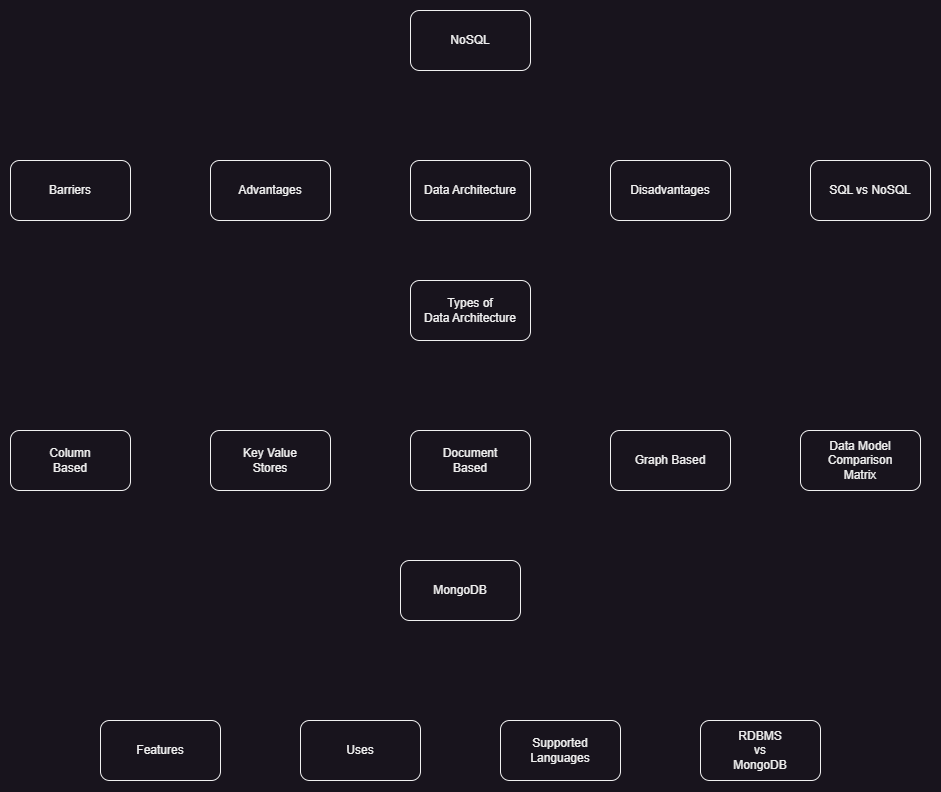

The diagram above was exported from draw.io. Its source (the exported page's mxGraphModel, read from the mxfile embedded in the PNG):
<mxGraphModel dx="2077" dy="932" grid="1" gridSize="10" guides="1" tooltips="1" connect="1" arrows="1" fold="1" page="1" pageScale="1" pageWidth="3300" pageHeight="2339" math="0" shadow="0">
  <root>
    <mxCell id="0" />
    <mxCell id="1" parent="0" />
    <mxCell id="2" value="NoSQL" style="rounded=1;whiteSpace=wrap;html=1;" vertex="1" parent="1">
      <mxGeometry x="530" y="90" width="120" height="60" as="geometry" />
    </mxCell>
    <mxCell id="3" value="Advantages" style="rounded=1;whiteSpace=wrap;html=1;" vertex="1" parent="1">
      <mxGeometry x="330" y="240" width="120" height="60" as="geometry" />
    </mxCell>
    <mxCell id="4" value="Disadvantages" style="rounded=1;whiteSpace=wrap;html=1;" vertex="1" parent="1">
      <mxGeometry x="730" y="240" width="120" height="60" as="geometry" />
    </mxCell>
    <mxCell id="5" value="Data Architecture" style="rounded=1;whiteSpace=wrap;html=1;" vertex="1" parent="1">
      <mxGeometry x="530" y="240" width="120" height="60" as="geometry" />
    </mxCell>
    <mxCell id="6" value="Types of&lt;div&gt;Data Architecture&lt;/div&gt;" style="rounded=1;whiteSpace=wrap;html=1;" vertex="1" parent="1">
      <mxGeometry x="530" y="360" width="120" height="60" as="geometry" />
    </mxCell>
    <mxCell id="7" value="Column&lt;div&gt;Based&lt;/div&gt;" style="rounded=1;whiteSpace=wrap;html=1;" vertex="1" parent="1">
      <mxGeometry x="130" y="510" width="120" height="60" as="geometry" />
    </mxCell>
    <mxCell id="8" value="Key Value&lt;div&gt;Stores&lt;/div&gt;" style="rounded=1;whiteSpace=wrap;html=1;" vertex="1" parent="1">
      <mxGeometry x="330" y="510" width="120" height="60" as="geometry" />
    </mxCell>
    <mxCell id="9" value="Graph Based" style="rounded=1;whiteSpace=wrap;html=1;" vertex="1" parent="1">
      <mxGeometry x="730" y="510" width="120" height="60" as="geometry" />
    </mxCell>
    <mxCell id="10" value="Document&lt;div&gt;Based&lt;/div&gt;" style="rounded=1;whiteSpace=wrap;html=1;" vertex="1" parent="1">
      <mxGeometry x="530" y="510" width="120" height="60" as="geometry" />
    </mxCell>
    <mxCell id="11" value="MongoDB" style="rounded=1;whiteSpace=wrap;html=1;" vertex="1" parent="1">
      <mxGeometry x="520" y="640" width="120" height="60" as="geometry" />
    </mxCell>
    <mxCell id="12" value="Features" style="rounded=1;whiteSpace=wrap;html=1;" vertex="1" parent="1">
      <mxGeometry x="220" y="800" width="120" height="60" as="geometry" />
    </mxCell>
    <mxCell id="13" value="Supported&lt;div&gt;Languages&lt;/div&gt;" style="rounded=1;whiteSpace=wrap;html=1;" vertex="1" parent="1">
      <mxGeometry x="620" y="800" width="120" height="60" as="geometry" />
    </mxCell>
    <mxCell id="14" value="RDBMS&lt;div&gt;vs&lt;/div&gt;&lt;div&gt;&lt;span style=&quot;background-color: initial;&quot;&gt;MongoDB&lt;/span&gt;&lt;/div&gt;" style="rounded=1;whiteSpace=wrap;html=1;" vertex="1" parent="1">
      <mxGeometry x="820" y="800" width="120" height="60" as="geometry" />
    </mxCell>
    <mxCell id="15" value="Uses" style="rounded=1;whiteSpace=wrap;html=1;" vertex="1" parent="1">
      <mxGeometry x="420" y="800" width="120" height="60" as="geometry" />
    </mxCell>
    <mxCell id="16" value="Data Model&lt;div&gt;Comparison&lt;/div&gt;&lt;div&gt;Matrix&lt;/div&gt;" style="rounded=1;whiteSpace=wrap;html=1;" vertex="1" parent="1">
      <mxGeometry x="920" y="510" width="120" height="60" as="geometry" />
    </mxCell>
    <mxCell id="17" value="Barriers" style="rounded=1;whiteSpace=wrap;html=1;" vertex="1" parent="1">
      <mxGeometry x="130" y="240" width="120" height="60" as="geometry" />
    </mxCell>
    <mxCell id="18" value="SQL vs NoSQL" style="rounded=1;whiteSpace=wrap;html=1;" vertex="1" parent="1">
      <mxGeometry x="930" y="240" width="120" height="60" as="geometry" />
    </mxCell>
  </root>
</mxGraphModel>